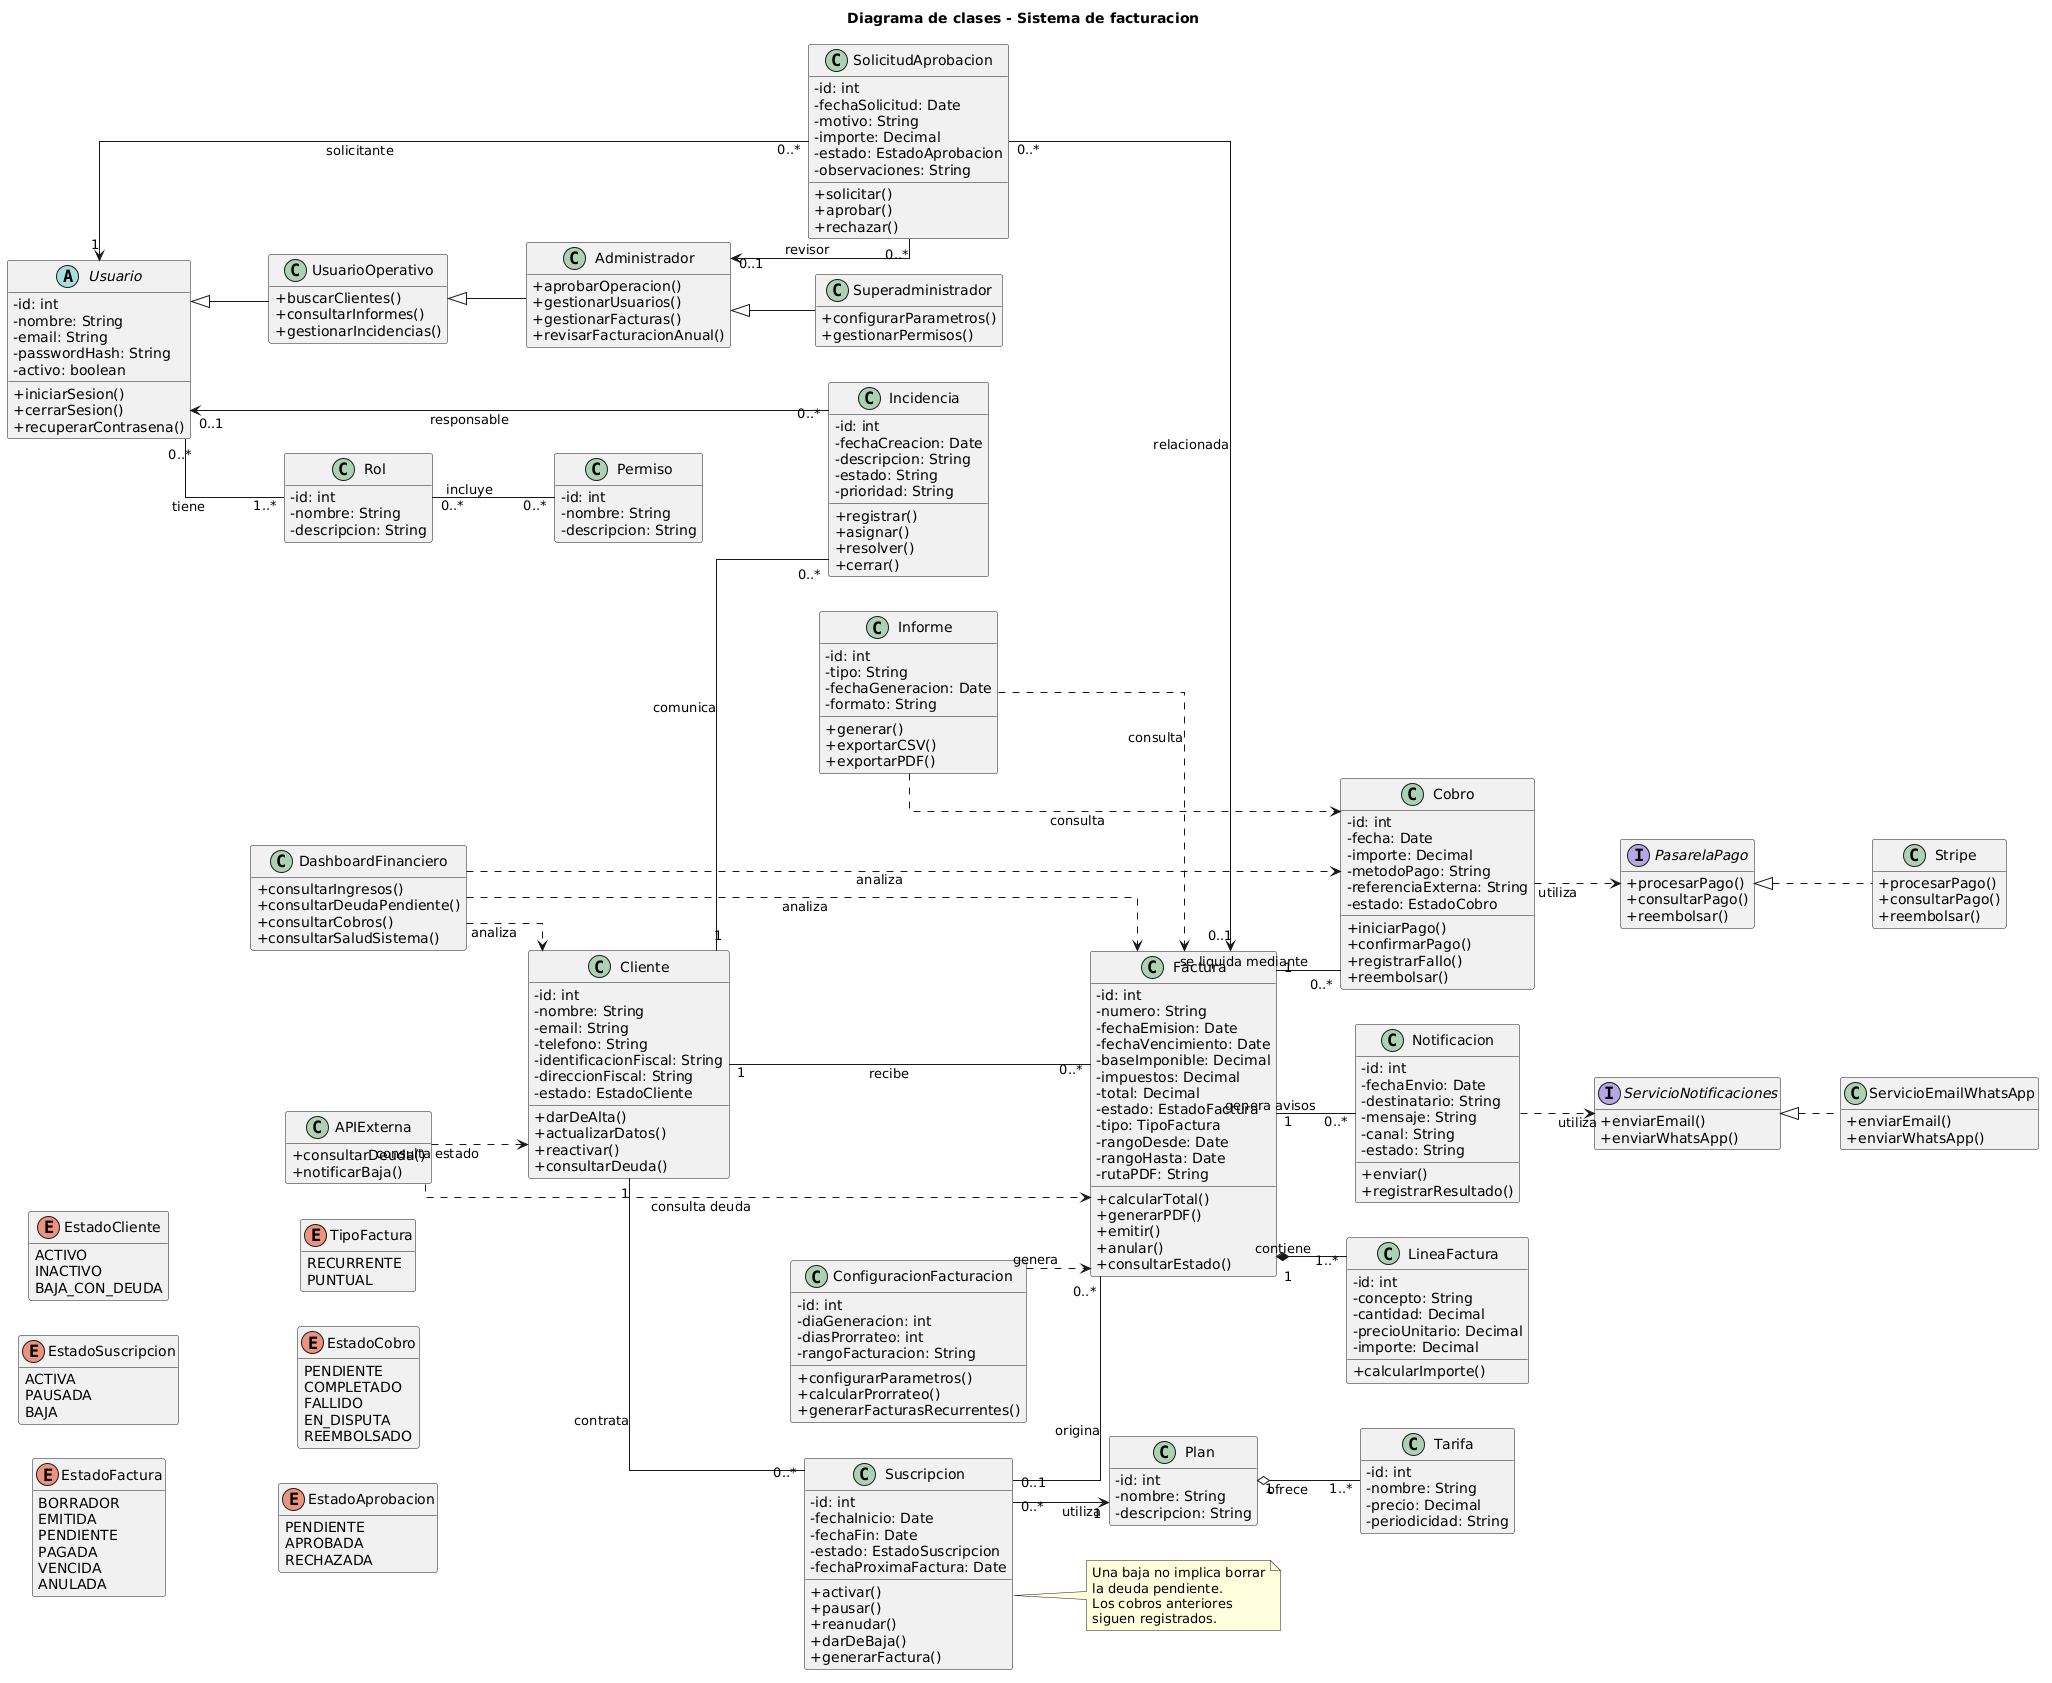

The diagram above was rendered by PlantUML. Its source (embedded in the PNG):
@startuml
title Diagrama de clases - Sistema de facturacion

left to right direction
skinparam classAttributeIconSize 0
skinparam linetype ortho
hide empty members

' =========================
' USUARIOS Y PERMISOS
' =========================

abstract class Usuario {
  -id: int
  -nombre: String
  -email: String
  -passwordHash: String
  -activo: boolean
  +iniciarSesion()
  +cerrarSesion()
  +recuperarContrasena()
}

class UsuarioOperativo {
  +buscarClientes()
  +consultarInformes()
  +gestionarIncidencias()
}

class Administrador {
  +aprobarOperacion()
  +gestionarUsuarios()
  +gestionarFacturas()
  +revisarFacturacionAnual()
}

class Superadministrador {
  +configurarParametros()
  +gestionarPermisos()
}

class Rol {
  -id: int
  -nombre: String
  -descripcion: String
}

class Permiso {
  -id: int
  -nombre: String
  -descripcion: String
}

Usuario <|-- UsuarioOperativo
UsuarioOperativo <|-- Administrador
Administrador <|-- Superadministrador

Usuario "0..*" -- "1..*" Rol : tiene
Rol "0..*" -- "0..*" Permiso : incluye

' =========================
' CLIENTES
' =========================

class Cliente {
  -id: int
  -nombre: String
  -email: String
  -telefono: String
  -identificacionFiscal: String
  -direccionFiscal: String
  -estado: EstadoCliente
  +darDeAlta()
  +actualizarDatos()
  +reactivar()
  +consultarDeuda()
}

enum EstadoCliente {
  ACTIVO
  INACTIVO
  BAJA_CON_DEUDA
}

' =========================
' SUSCRIPCIONES Y TARIFAS
' =========================

class Suscripcion {
  -id: int
  -fechaInicio: Date
  -fechaFin: Date
  -estado: EstadoSuscripcion
  -fechaProximaFactura: Date
  +activar()
  +pausar()
  +reanudar()
  +darDeBaja()
  +generarFactura()
}

class Plan {
  -id: int
  -nombre: String
  -descripcion: String
}

class Tarifa {
  -id: int
  -nombre: String
  -precio: Decimal
  -periodicidad: String
}

enum EstadoSuscripcion {
  ACTIVA
  PAUSADA
  BAJA
}

Cliente "1" -- "0..*" Suscripcion : contrata
Suscripcion "0..*" --> "1" Plan : utiliza
Plan "1" o-- "1..*" Tarifa : ofrece

note right of Suscripcion
  Una baja no implica borrar
  la deuda pendiente.
  Los cobros anteriores
  siguen registrados.
end note

' =========================
' FACTURACION
' =========================

class Factura {
  -id: int
  -numero: String
  -fechaEmision: Date
  -fechaVencimiento: Date
  -baseImponible: Decimal
  -impuestos: Decimal
  -total: Decimal
  -estado: EstadoFactura
  -tipo: TipoFactura
  -rangoDesde: Date
  -rangoHasta: Date
  -rutaPDF: String
  +calcularTotal()
  +generarPDF()
  +emitir()
  +anular()
  +consultarEstado()
}

class LineaFactura {
  -id: int
  -concepto: String
  -cantidad: Decimal
  -precioUnitario: Decimal
  -importe: Decimal
  +calcularImporte()
}

enum EstadoFactura {
  BORRADOR
  EMITIDA
  PENDIENTE
  PAGADA
  VENCIDA
  ANULADA
}

enum TipoFactura {
  RECURRENTE
  PUNTUAL
}

Cliente "1" -- "0..*" Factura : recibe
Suscripcion "0..1" -- "0..*" Factura : origina
Factura "1" *-- "1..*" LineaFactura : contiene

class ConfiguracionFacturacion {
  -id: int
  -diaGeneracion: int
  -diasProrrateo: int
  -rangoFacturacion: String
  +configurarParametros()
  +calcularProrrateo()
  +generarFacturasRecurrentes()
}

ConfiguracionFacturacion ..> Factura : genera

' =========================
' COBROS Y PAGOS
' =========================

class Cobro {
  -id: int
  -fecha: Date
  -importe: Decimal
  -metodoPago: String
  -referenciaExterna: String
  -estado: EstadoCobro
  +iniciarPago()
  +confirmarPago()
  +registrarFallo()
  +reembolsar()
}

enum EstadoCobro {
  PENDIENTE
  COMPLETADO
  FALLIDO
  EN_DISPUTA
  REEMBOLSADO
}

Factura "1" -- "0..*" Cobro : se liquida mediante

interface PasarelaPago {
  +procesarPago()
  +consultarPago()
  +reembolsar()
}

class Stripe {
  +procesarPago()
  +consultarPago()
  +reembolsar()
}

PasarelaPago <|.. Stripe
Cobro ..> PasarelaPago : utiliza

' =========================
' APROBACIONES
' =========================

class SolicitudAprobacion {
  -id: int
  -fechaSolicitud: Date
  -motivo: String
  -importe: Decimal
  -estado: EstadoAprobacion
  -observaciones: String
  +solicitar()
  +aprobar()
  +rechazar()
}

enum EstadoAprobacion {
  PENDIENTE
  APROBADA
  RECHAZADA
}

Usuario "1" <-- "0..*" SolicitudAprobacion : solicitante
Administrador "0..1" <-- "0..*" SolicitudAprobacion : revisor
SolicitudAprobacion "0..*" --> "0..1" Factura : relacionada

' =========================
' NOTIFICACIONES
' =========================

class Notificacion {
  -id: int
  -fechaEnvio: Date
  -destinatario: String
  -mensaje: String
  -canal: String
  -estado: String
  +enviar()
  +registrarResultado()
}

interface ServicioNotificaciones {
  +enviarEmail()
  +enviarWhatsApp()
}

class ServicioEmailWhatsApp {
  +enviarEmail()
  +enviarWhatsApp()
}

ServicioNotificaciones <|.. ServicioEmailWhatsApp
Notificacion ..> ServicioNotificaciones : utiliza
Factura "1" -- "0..*" Notificacion : genera avisos

' =========================
' INCIDENCIAS E INFORMES
' =========================

class Incidencia {
  -id: int
  -fechaCreacion: Date
  -descripcion: String
  -estado: String
  -prioridad: String
  +registrar()
  +asignar()
  +resolver()
  +cerrar()
}

Cliente "1" -- "0..*" Incidencia : comunica
Usuario "0..1" <-- "0..*" Incidencia : responsable

class Informe {
  -id: int
  -tipo: String
  -fechaGeneracion: Date
  -formato: String
  +generar()
  +exportarCSV()
  +exportarPDF()
}

class DashboardFinanciero {
  +consultarIngresos()
  +consultarDeudaPendiente()
  +consultarCobros()
  +consultarSaludSistema()
}

Informe ..> Factura : consulta
Informe ..> Cobro : consulta
DashboardFinanciero ..> Factura : analiza
DashboardFinanciero ..> Cobro : analiza
DashboardFinanciero ..> Cliente : analiza

' =========================
' INTEGRACION EXTERNA
' =========================

class APIExterna {
  +consultarDeuda()
  +notificarBaja()
}

APIExterna ..> Cliente : consulta estado
APIExterna ..> Factura : consulta deuda
@enduml